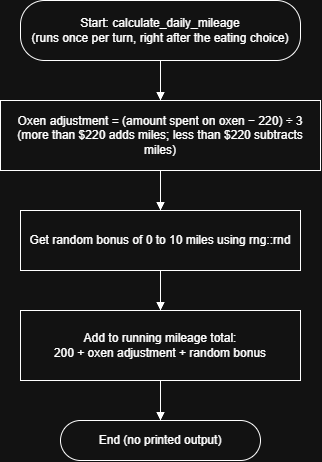

The diagram above was exported from draw.io. Its source (the exported page's mxGraphModel, read from the mxfile embedded in the PNG):
<mxGraphModel dx="2475" dy="1329" grid="1" gridSize="10" guides="1" tooltips="1" connect="1" arrows="1" fold="1" page="1" pageScale="1" pageWidth="850" pageHeight="1100" math="0" shadow="0">
  <root>
    <mxCell id="0" />
    <mxCell id="1" parent="0" />
    <mxCell id="--baZtAmA_wl-gat38b2-1" parent="1" style="rounded=1;arcSize=40;whiteSpace=wrap;html=1;fillColor=none;" value="Start: calculate_daily_mileage&lt;br&gt;(runs once per turn, right after the eating choice)" vertex="1">
      <mxGeometry height="60" width="280" x="260" y="190" as="geometry" />
    </mxCell>
    <mxCell id="--baZtAmA_wl-gat38b2-2" parent="1" style="rounded=0;whiteSpace=wrap;html=1;fillColor=none;" value="Oxen adjustment = (amount spent on oxen − 220) ÷ 3&lt;br&gt;(more than $220 adds miles; less than $220 subtracts miles)" vertex="1">
      <mxGeometry height="70" width="320" x="240" y="290" as="geometry" />
    </mxCell>
    <mxCell id="--baZtAmA_wl-gat38b2-3" parent="1" style="rounded=0;whiteSpace=wrap;html=1;fillColor=none;" value="Get random bonus of 0 to 10 miles using rng::rnd" vertex="1">
      <mxGeometry height="60" width="280" x="260" y="400" as="geometry" />
    </mxCell>
    <mxCell id="--baZtAmA_wl-gat38b2-4" parent="1" style="rounded=0;whiteSpace=wrap;html=1;fillColor=none;" value="Add to running mileage total:&lt;br&gt;200 + oxen adjustment + random bonus" vertex="1">
      <mxGeometry height="70" width="280" x="260" y="500" as="geometry" />
    </mxCell>
    <mxCell id="--baZtAmA_wl-gat38b2-5" parent="1" style="rounded=1;arcSize=50;whiteSpace=wrap;html=1;fillColor=none;" value="End (no printed output)" vertex="1">
      <mxGeometry height="40" width="200" x="300" y="610" as="geometry" />
    </mxCell>
    <mxCell id="--baZtAmA_wl-gat38b2-7" edge="1" parent="1" source="--baZtAmA_wl-gat38b2-1" style="edgeStyle=orthogonalEdgeStyle;rounded=0;html=1;endArrow=block;fillColor=none;" target="--baZtAmA_wl-gat38b2-2">
      <mxGeometry relative="1" as="geometry" />
    </mxCell>
    <mxCell id="--baZtAmA_wl-gat38b2-8" edge="1" parent="1" source="--baZtAmA_wl-gat38b2-2" style="edgeStyle=orthogonalEdgeStyle;rounded=0;html=1;endArrow=block;fillColor=none;" target="--baZtAmA_wl-gat38b2-3">
      <mxGeometry relative="1" as="geometry" />
    </mxCell>
    <mxCell id="--baZtAmA_wl-gat38b2-9" edge="1" parent="1" source="--baZtAmA_wl-gat38b2-3" style="edgeStyle=orthogonalEdgeStyle;rounded=0;html=1;endArrow=block;fillColor=none;" target="--baZtAmA_wl-gat38b2-4">
      <mxGeometry relative="1" as="geometry" />
    </mxCell>
    <mxCell id="--baZtAmA_wl-gat38b2-10" edge="1" parent="1" source="--baZtAmA_wl-gat38b2-4" style="edgeStyle=orthogonalEdgeStyle;rounded=0;html=1;endArrow=block;fillColor=none;" target="--baZtAmA_wl-gat38b2-5">
      <mxGeometry relative="1" as="geometry" />
    </mxCell>
  </root>
</mxGraphModel>